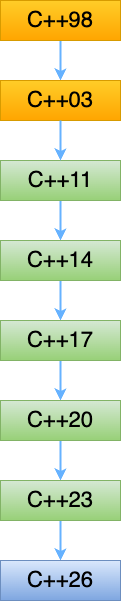

The diagram above was exported from draw.io. Its source (the exported page's mxGraphModel, read from the mxfile embedded in the PNG):
<mxGraphModel dx="1242" dy="780" grid="1" gridSize="10" guides="1" tooltips="1" connect="1" arrows="1" fold="1" page="1" pageScale="1" pageWidth="1169" pageHeight="827" math="0" shadow="0">
  <root>
    <mxCell id="0" />
    <mxCell id="1" parent="0" />
    <mxCell id="jarrUJREiHTrsOhklI_U-8" style="edgeStyle=orthogonalEdgeStyle;rounded=0;orthogonalLoop=1;jettySize=auto;html=1;exitX=0.5;exitY=1;exitDx=0;exitDy=0;entryX=0.5;entryY=0;entryDx=0;entryDy=0;strokeColor=#66B2FF;strokeWidth=2;" parent="1" source="jarrUJREiHTrsOhklI_U-1" target="jarrUJREiHTrsOhklI_U-14" edge="1">
      <mxGeometry relative="1" as="geometry" />
    </mxCell>
    <mxCell id="jarrUJREiHTrsOhklI_U-1" value="C++98" style="rounded=0;whiteSpace=wrap;html=1;fontSize=22;fillColor=#ffcd28;gradientColor=#ffa500;strokeColor=#d79b00;fontColor=#000000;" parent="1" vertex="1">
      <mxGeometry x="360" y="80" width="120" height="40" as="geometry" />
    </mxCell>
    <mxCell id="jarrUJREiHTrsOhklI_U-9" style="edgeStyle=orthogonalEdgeStyle;rounded=0;orthogonalLoop=1;jettySize=auto;html=1;exitX=0.5;exitY=1;exitDx=0;exitDy=0;entryX=0.5;entryY=0;entryDx=0;entryDy=0;strokeColor=#66B2FF;strokeWidth=2;" parent="1" source="jarrUJREiHTrsOhklI_U-2" target="jarrUJREiHTrsOhklI_U-3" edge="1">
      <mxGeometry relative="1" as="geometry" />
    </mxCell>
    <mxCell id="jarrUJREiHTrsOhklI_U-2" value="C++11" style="rounded=0;whiteSpace=wrap;html=1;fontSize=22;fillColor=#d5e8d4;gradientColor=#97d077;strokeColor=#82b366;fontColor=#000000;" parent="1" vertex="1">
      <mxGeometry x="360" y="240" width="120" height="40" as="geometry" />
    </mxCell>
    <mxCell id="jarrUJREiHTrsOhklI_U-10" style="edgeStyle=orthogonalEdgeStyle;rounded=0;orthogonalLoop=1;jettySize=auto;html=1;exitX=0.5;exitY=1;exitDx=0;exitDy=0;entryX=0.5;entryY=0;entryDx=0;entryDy=0;strokeColor=#66B2FF;strokeWidth=2;" parent="1" source="jarrUJREiHTrsOhklI_U-3" target="jarrUJREiHTrsOhklI_U-4" edge="1">
      <mxGeometry relative="1" as="geometry" />
    </mxCell>
    <mxCell id="jarrUJREiHTrsOhklI_U-3" value="C++14" style="rounded=0;whiteSpace=wrap;html=1;fontSize=22;fillColor=#d5e8d4;gradientColor=#97d077;strokeColor=#82b366;fontColor=#000000;" parent="1" vertex="1">
      <mxGeometry x="360" y="320" width="120" height="40" as="geometry" />
    </mxCell>
    <mxCell id="jarrUJREiHTrsOhklI_U-11" style="edgeStyle=orthogonalEdgeStyle;rounded=0;orthogonalLoop=1;jettySize=auto;html=1;exitX=0.5;exitY=1;exitDx=0;exitDy=0;entryX=0.5;entryY=0;entryDx=0;entryDy=0;strokeColor=#66B2FF;strokeWidth=2;" parent="1" source="jarrUJREiHTrsOhklI_U-4" target="jarrUJREiHTrsOhklI_U-5" edge="1">
      <mxGeometry relative="1" as="geometry" />
    </mxCell>
    <mxCell id="jarrUJREiHTrsOhklI_U-4" value="C++17" style="rounded=0;whiteSpace=wrap;html=1;fontSize=22;fillColor=#d5e8d4;gradientColor=#97d077;strokeColor=#82b366;fontColor=#000000;" parent="1" vertex="1">
      <mxGeometry x="360" y="400" width="120" height="40" as="geometry" />
    </mxCell>
    <mxCell id="jarrUJREiHTrsOhklI_U-13" style="edgeStyle=orthogonalEdgeStyle;rounded=0;orthogonalLoop=1;jettySize=auto;html=1;exitX=0.5;exitY=1;exitDx=0;exitDy=0;entryX=0.5;entryY=0;entryDx=0;entryDy=0;strokeColor=#66B2FF;strokeWidth=2;" parent="1" source="jarrUJREiHTrsOhklI_U-5" target="jarrUJREiHTrsOhklI_U-6" edge="1">
      <mxGeometry relative="1" as="geometry" />
    </mxCell>
    <mxCell id="jarrUJREiHTrsOhklI_U-5" value="C++20" style="rounded=0;whiteSpace=wrap;html=1;fontSize=22;fillColor=#d5e8d4;gradientColor=#97d077;strokeColor=#82b366;fontColor=#000000;" parent="1" vertex="1">
      <mxGeometry x="360" y="480" width="120" height="40" as="geometry" />
    </mxCell>
    <mxCell id="jarrUJREiHTrsOhklI_U-12" style="edgeStyle=orthogonalEdgeStyle;rounded=0;orthogonalLoop=1;jettySize=auto;html=1;exitX=0.5;exitY=1;exitDx=0;exitDy=0;entryX=0.5;entryY=0;entryDx=0;entryDy=0;strokeColor=#66B2FF;strokeWidth=2;" parent="1" source="jarrUJREiHTrsOhklI_U-6" target="jarrUJREiHTrsOhklI_U-7" edge="1">
      <mxGeometry relative="1" as="geometry" />
    </mxCell>
    <mxCell id="jarrUJREiHTrsOhklI_U-6" value="C++23" style="rounded=0;whiteSpace=wrap;html=1;fontSize=22;fillColor=#d5e8d4;gradientColor=#97d077;strokeColor=#82b366;fontColor=#000000;" parent="1" vertex="1">
      <mxGeometry x="360" y="560" width="120" height="40" as="geometry" />
    </mxCell>
    <mxCell id="jarrUJREiHTrsOhklI_U-7" value="C++26" style="rounded=0;whiteSpace=wrap;html=1;fontSize=22;fillColor=#dae8fc;gradientColor=#7ea6e0;strokeColor=#6c8ebf;fontColor=#000000;" parent="1" vertex="1">
      <mxGeometry x="360" y="640" width="120" height="40" as="geometry" />
    </mxCell>
    <mxCell id="jarrUJREiHTrsOhklI_U-14" value="C++03" style="rounded=0;whiteSpace=wrap;html=1;fontSize=22;fillColor=#ffcd28;gradientColor=#ffa500;strokeColor=#d79b00;fontColor=#000000;" parent="1" vertex="1">
      <mxGeometry x="360" y="160" width="120" height="40" as="geometry" />
    </mxCell>
    <mxCell id="jarrUJREiHTrsOhklI_U-15" style="edgeStyle=orthogonalEdgeStyle;rounded=0;orthogonalLoop=1;jettySize=auto;html=1;entryX=0.5;entryY=0;entryDx=0;entryDy=0;strokeColor=#66B2FF;strokeWidth=2;exitX=0.5;exitY=1;exitDx=0;exitDy=0;" parent="1" source="jarrUJREiHTrsOhklI_U-14" target="jarrUJREiHTrsOhklI_U-2" edge="1">
      <mxGeometry relative="1" as="geometry">
        <mxPoint x="440" y="210" as="sourcePoint" />
        <mxPoint x="419.5" y="240" as="targetPoint" />
      </mxGeometry>
    </mxCell>
  </root>
</mxGraphModel>